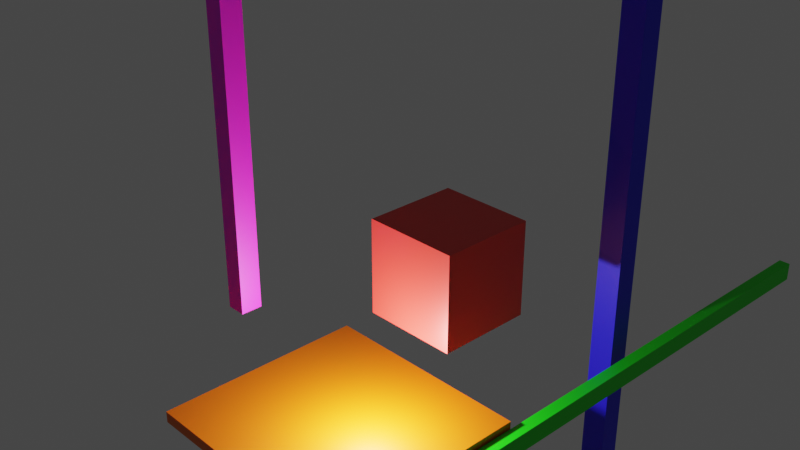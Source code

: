 # Source: SM_Deccer_Cubes_Colored.blend  (saved by Blender 3.0.42; exported with 4.5.12 LTS)
import bpy
from mathutils import Matrix  # noqa: F401  (used for matrix-valued properties, if any)

bpy.ops.wm.read_factory_settings(use_empty=True)
scene = bpy.context.scene
scene.name = 'Scene'

# ---- collections
col_collection = bpy.data.collections.new('Collection'); scene.collection.children.link(col_collection)

# ---- materials (node trees are filled in below, after node groups)
mat_material = bpy.data.materials.new('Material')
mat_material.alpha_threshold = 0.0
mat_material.use_transparent_shadow = False
mat_material.line_color = (0.0, 0.0, 0.0, 1.0)
mat_material_001 = bpy.data.materials.new('Material.001')
mat_material_001.use_transparent_shadow = False
mat_material_002 = bpy.data.materials.new('Material.002')
mat_material_002.use_transparent_shadow = False
mat_material_003 = bpy.data.materials.new('Material.003')
mat_material_003.use_transparent_shadow = False
mat_material_004 = bpy.data.materials.new('Material.004')
mat_material_004.use_transparent_shadow = False

# ---- material node trees
mat_material.use_nodes = True; mat_material.node_tree.nodes.clear()
_N = mat_material.node_tree.nodes; _L = mat_material.node_tree.links
n0 = _N.new('ShaderNodeOutputMaterial'); n0.name = 'Material Output'; n0.location = (300, 300)
n1 = _N.new('ShaderNodeBsdfPrincipled'); n1.name = 'Principled BSDF'; n1.location = (10, 300)
n1.distribution = 'GGX'
n1.subsurface_method = 'RANDOM_WALK_SKIN'
n1.inputs[0].default_value = (0.8, 0.04217, 0.03079, 1.0)
n1.inputs[2].default_value = 0.4
n1.inputs[3].default_value = 1.45
n1.inputs[27].default_value = (0.0, 0.0, 0.0, 1.0)
n1.inputs[28].default_value = 1.0
_L.new(n1.outputs[0], n0.inputs[0])
n0.is_active_output = True
mat_material_001.use_nodes = True; mat_material_001.node_tree.nodes.clear()
_N = mat_material_001.node_tree.nodes; _L = mat_material_001.node_tree.links
n0 = _N.new('ShaderNodeBsdfPrincipled'); n0.name = 'Principled BSDF'; n0.location = (10, 300)
n0.distribution = 'GGX'
n0.subsurface_method = 'RANDOM_WALK_SKIN'
n0.inputs[0].default_value = (0.008597, 0.8, 0.005779, 1.0)
n0.inputs[3].default_value = 1.45
n0.inputs[27].default_value = (0.0, 0.0, 0.0, 1.0)
n0.inputs[28].default_value = 1.0
n1 = _N.new('ShaderNodeOutputMaterial'); n1.name = 'Material Output'; n1.location = (300, 300)
_L.new(n0.outputs[0], n1.inputs[0])
n1.is_active_output = True
mat_material_002.use_nodes = True; mat_material_002.node_tree.nodes.clear()
_N = mat_material_002.node_tree.nodes; _L = mat_material_002.node_tree.links
n0 = _N.new('ShaderNodeBsdfPrincipled'); n0.name = 'Principled BSDF'; n0.location = (10, 300)
n0.distribution = 'GGX'
n0.subsurface_method = 'RANDOM_WALK_SKIN'
n0.inputs[0].default_value = (0.02013, 0.01136, 0.8, 1.0)
n0.inputs[3].default_value = 1.45
n0.inputs[27].default_value = (0.0, 0.0, 0.0, 1.0)
n0.inputs[28].default_value = 1.0
n1 = _N.new('ShaderNodeOutputMaterial'); n1.name = 'Material Output'; n1.location = (300, 300)
_L.new(n0.outputs[0], n1.inputs[0])
n1.is_active_output = True
mat_material_003.use_nodes = True; mat_material_003.node_tree.nodes.clear()
_N = mat_material_003.node_tree.nodes; _L = mat_material_003.node_tree.links
n0 = _N.new('ShaderNodeBsdfPrincipled'); n0.name = 'Principled BSDF'; n0.location = (10, 300)
n0.distribution = 'GGX'
n0.subsurface_method = 'RANDOM_WALK_SKIN'
n0.inputs[0].default_value = (0.8, 0.005564, 0.7759, 1.0)
n0.inputs[3].default_value = 1.45
n0.inputs[27].default_value = (0.0, 0.0, 0.0, 1.0)
n0.inputs[28].default_value = 1.0
n1 = _N.new('ShaderNodeOutputMaterial'); n1.name = 'Material Output'; n1.location = (300, 300)
_L.new(n0.outputs[0], n1.inputs[0])
n1.is_active_output = True
mat_material_004.use_nodes = True; mat_material_004.node_tree.nodes.clear()
_N = mat_material_004.node_tree.nodes; _L = mat_material_004.node_tree.links
n0 = _N.new('ShaderNodeBsdfPrincipled'); n0.name = 'Principled BSDF'; n0.location = (10, 300)
n0.distribution = 'GGX'
n0.subsurface_method = 'RANDOM_WALK_SKIN'
n0.inputs[0].default_value = (0.8, 0.1423, 0.00141, 1.0)
n0.inputs[3].default_value = 1.45
n0.inputs[27].default_value = (0.0, 0.0, 0.0, 1.0)
n0.inputs[28].default_value = 1.0
n1 = _N.new('ShaderNodeOutputMaterial'); n1.name = 'Material Output'; n1.location = (300, 300)
_L.new(n0.outputs[0], n1.inputs[0])
n1.is_active_output = True

# ---- world
world_world = bpy.data.worlds.new('World'); scene.world = world_world
world_world.use_nodes = True; world_world.node_tree.nodes.clear()
_N = world_world.node_tree.nodes; _L = world_world.node_tree.links
n0 = _N.new('ShaderNodeOutputWorld'); n0.name = 'World Output'; n0.location = (300, 300)
n1 = _N.new('ShaderNodeBackground'); n1.name = 'Background'; n1.location = (10, 300)
n1.inputs[0].default_value = (0.05088, 0.05088, 0.05088, 1.0)
_L.new(n1.outputs[0], n0.inputs[0])
n0.is_active_output = True
world_world.color = (0.05088, 0.05088, 0.05088)
world_world.use_sun_shadow = False
world_world.sun_shadow_jitter_overblur = 0.0

# ---- cameras
cam_camera = bpy.data.cameras.new('Camera')
cam_camera.clip_end = 100.0
cam_camera.ortho_scale = 7.314

# ---- lights
light_light = bpy.data.lights.new('Light', 'POINT')
light_light.transmission_factor = 0.0
light_light.energy = 1000.0
light_light.shadow_soft_size = 0.1
light_light.shadow_maximum_resolution = 0.006
light_light.use_absolute_resolution = True

# ---- meshes
me_cube = bpy.data.meshes.new('Cube')
me_cube.from_pydata([(1.0, 1.0, 1.0), (1.0, 1.0, -1.0), (1.0, -1.0, 1.0), (1.0, -1.0, -1.0), (-1.0, 1.0, 1.0), (-1.0, 1.0, -1.0), (-1.0, -1.0, 1.0), (-1.0, -1.0, -1.0)], [], [(0, 4, 6, 2), (3, 2, 6, 7), (7, 6, 4, 5), (5, 1, 3, 7), (1, 0, 2, 3), (5, 4, 0, 1)])
_uv = me_cube.uv_layers.new(name='UVMap')
_uv.uv.foreach_set('vector', [0.625, 0.5, 0.875, 0.5, 0.875, 0.75, 0.625, 0.75, 0.375, 0.75, 0.625, 0.75, 0.625, 1.0, 0.375, 1.0, 0.375, 0.0, 0.625, 0.0, 0.625, 0.25, 0.375, 0.25, 0.125, 0.5, 0.375, 0.5, 0.375, 0.75, 0.125, 0.75, 0.375, 0.5, 0.625, 0.5, 0.625, 0.75, 0.375, 0.75, 0.375, 0.25, 0.625, 0.25, 0.625, 0.5, 0.375, 0.5])
me_cube.materials.append(mat_material)
me_cube.materials.append(mat_material_001)
me_cube.use_remesh_preserve_volume = False
me_cube.use_remesh_preserve_attributes = False
me_cube.use_mirror_vertex_groups = False
me_cube.update()
me_cube_001 = bpy.data.meshes.new('Cube.001')
me_cube_001.from_pydata([(1.0, 1.0, 1.0), (1.0, 1.0, -1.0), (1.0, -1.0, 1.0), (1.0, -1.0, -1.0), (-1.0, 1.0, 1.0), (-1.0, 1.0, -1.0), (-1.0, -1.0, 1.0), (-1.0, -1.0, -1.0)], [], [(0, 4, 6, 2), (3, 2, 6, 7), (7, 6, 4, 5), (5, 1, 3, 7), (1, 0, 2, 3), (5, 4, 0, 1)])
_uv = me_cube_001.uv_layers.new(name='UVMap')
_uv.uv.foreach_set('vector', [0.625, 0.5, 0.875, 0.5, 0.875, 0.75, 0.625, 0.75, 0.375, 0.75, 0.625, 0.75, 0.625, 1.0, 0.375, 1.0, 0.375, 0.0, 0.625, 0.0, 0.625, 0.25, 0.375, 0.25, 0.125, 0.5, 0.375, 0.5, 0.375, 0.75, 0.125, 0.75, 0.375, 0.5, 0.625, 0.5, 0.625, 0.75, 0.375, 0.75, 0.375, 0.25, 0.625, 0.25, 0.625, 0.5, 0.375, 0.5])
me_cube_001.materials.append(mat_material_001)
me_cube_001.use_remesh_preserve_volume = False
me_cube_001.use_remesh_preserve_attributes = False
me_cube_001.use_mirror_vertex_groups = False
me_cube_001.update()
me_cube_002 = bpy.data.meshes.new('Cube.002')
me_cube_002.from_pydata([(1.0, 1.0, 1.0), (1.0, 1.0, -1.0), (1.0, -1.0, 1.0), (1.0, -1.0, -1.0), (-1.0, 1.0, 1.0), (-1.0, 1.0, -1.0), (-1.0, -1.0, 1.0), (-1.0, -1.0, -1.0)], [], [(0, 4, 6, 2), (3, 2, 6, 7), (7, 6, 4, 5), (5, 1, 3, 7), (1, 0, 2, 3), (5, 4, 0, 1)])
_uv = me_cube_002.uv_layers.new(name='UVMap')
_uv.uv.foreach_set('vector', [0.625, 0.5, 0.875, 0.5, 0.875, 0.75, 0.625, 0.75, 0.375, 0.75, 0.625, 0.75, 0.625, 1.0, 0.375, 1.0, 0.375, 0.0, 0.625, 0.0, 0.625, 0.25, 0.375, 0.25, 0.125, 0.5, 0.375, 0.5, 0.375, 0.75, 0.125, 0.75, 0.375, 0.5, 0.625, 0.5, 0.625, 0.75, 0.375, 0.75, 0.375, 0.25, 0.625, 0.25, 0.625, 0.5, 0.375, 0.5])
me_cube_002.materials.append(mat_material_002)
me_cube_002.use_remesh_preserve_volume = False
me_cube_002.use_remesh_preserve_attributes = False
me_cube_002.use_mirror_vertex_groups = False
me_cube_002.update()
me_cube_003 = bpy.data.meshes.new('Cube.003')
me_cube_003.from_pydata([(1.0, 1.0, 1.0), (1.0, 1.0, -1.0), (1.0, -1.0, 1.0), (1.0, -1.0, -1.0), (-1.0, 1.0, 1.0), (-1.0, 1.0, -1.0), (-1.0, -1.0, 1.0), (-1.0, -1.0, -1.0)], [], [(0, 4, 6, 2), (3, 2, 6, 7), (7, 6, 4, 5), (5, 1, 3, 7), (1, 0, 2, 3), (5, 4, 0, 1)])
_uv = me_cube_003.uv_layers.new(name='UVMap')
_uv.uv.foreach_set('vector', [0.625, 0.5, 0.875, 0.5, 0.875, 0.75, 0.625, 0.75, 0.375, 0.75, 0.625, 0.75, 0.625, 1.0, 0.375, 1.0, 0.375, 0.0, 0.625, 0.0, 0.625, 0.25, 0.375, 0.25, 0.125, 0.5, 0.375, 0.5, 0.375, 0.75, 0.125, 0.75, 0.375, 0.5, 0.625, 0.5, 0.625, 0.75, 0.375, 0.75, 0.375, 0.25, 0.625, 0.25, 0.625, 0.5, 0.375, 0.5])
me_cube_003.materials.append(mat_material_003)
me_cube_003.use_remesh_preserve_volume = False
me_cube_003.use_remesh_preserve_attributes = False
me_cube_003.use_mirror_vertex_groups = False
me_cube_003.update()
me_cube_004 = bpy.data.meshes.new('Cube.004')
me_cube_004.from_pydata([(1.0, 1.0, 1.0), (1.0, 1.0, -1.0), (1.0, -1.0, 1.0), (1.0, -1.0, -1.0), (-1.0, 1.0, 1.0), (-1.0, 1.0, -1.0), (-1.0, -1.0, 1.0), (-1.0, -1.0, -1.0)], [], [(0, 4, 6, 2), (3, 2, 6, 7), (7, 6, 4, 5), (5, 1, 3, 7), (1, 0, 2, 3), (5, 4, 0, 1)])
_uv = me_cube_004.uv_layers.new(name='UVMap')
_uv.uv.foreach_set('vector', [0.625, 0.5, 0.875, 0.5, 0.875, 0.75, 0.625, 0.75, 0.375, 0.75, 0.625, 0.75, 0.625, 1.0, 0.375, 1.0, 0.375, 0.0, 0.625, 0.0, 0.625, 0.25, 0.375, 0.25, 0.125, 0.5, 0.375, 0.5, 0.375, 0.75, 0.125, 0.75, 0.375, 0.5, 0.625, 0.5, 0.625, 0.75, 0.375, 0.75, 0.375, 0.25, 0.625, 0.25, 0.625, 0.5, 0.375, 0.5])
me_cube_004.materials.append(mat_material_004)
me_cube_004.use_remesh_preserve_volume = False
me_cube_004.use_remesh_preserve_attributes = False
me_cube_004.use_mirror_vertex_groups = False
me_cube_004.update()

# ---- objects
ob_cube = bpy.data.objects.new('Cube', me_cube)
ob_light = bpy.data.objects.new('Light', light_light)
ob_camera = bpy.data.objects.new('Camera', cam_camera)
ob_cube_001 = bpy.data.objects.new('Cube.001', me_cube_001)
ob_cube_002 = bpy.data.objects.new('Cube.002', me_cube_002)
ob_cube_003 = bpy.data.objects.new('Cube.003', me_cube_003)
ob_cube_004 = bpy.data.objects.new('Cube.004', me_cube_004)

# ---- transforms, parenting, visibility, modifiers, constraints
ob_cube.location = (0.0, 0.0, 0.0)
ob_cube.lock_rotations_4d = False
ob_cube.empty_display_type = 'ARROWS'
ob_cube.lineart.crease_threshold = 0.0
ob_light.location = (0.4698, -2.413, -1.349)
ob_light.rotation_euler = (0.6503, 0.05522, 1.866)
ob_light.lock_rotations_4d = False
ob_light.empty_display_type = 'ARROWS'
ob_light.color = (0.0, 0.0, 0.0, 0.0)
ob_light.lineart.crease_threshold = 0.0
ob_camera.location = (12.7, -13.2, 10.0)
ob_camera.rotation_euler = (1.109, 0.0, 0.8149)
ob_camera.lock_rotations_4d = False
ob_camera.empty_display_type = 'ARROWS'
ob_camera.color = (0.0, 0.0, 0.0, 0.0)
ob_camera.display_type = 'WIRE'
ob_camera.lineart.crease_threshold = 0.0
ob_cube_001.parent = ob_cube
ob_cube_001.location = (1.999, 1.038, -2.83)
ob_cube_001.scale = (0.13, 8.48, 0.21)
ob_cube_001.lock_rotations_4d = False
ob_cube_001.empty_display_type = 'ARROWS'
ob_cube_001.lineart.crease_threshold = 0.0
ob_cube_002.parent = ob_cube
ob_cube_002.location = (1.196, 3.726, 0.8253)
ob_cube_002.scale = (0.27, 0.25, 8.15)
ob_cube_002.lock_rotations_4d = False
ob_cube_002.empty_display_type = 'ARROWS'
ob_cube_002.lineart.crease_threshold = 0.0
ob_cube_003.parent = ob_cube
ob_cube_003.location = (-2.572, -2.836, 2.423)
ob_cube_003.scale = (0.2, 0.22, 3.22)
ob_cube_003.lock_rotations_4d = False
ob_cube_003.empty_display_type = 'ARROWS'
ob_cube_003.lineart.crease_threshold = 0.0
ob_cube_004.parent = ob_cube
ob_cube_004.location = (-0.5066, -2.364, -2.612)
ob_cube_004.scale = (2.33, 2.25, 0.12)
ob_cube_004.lock_rotations_4d = False
ob_cube_004.empty_display_type = 'ARROWS'
ob_cube_004.lineart.crease_threshold = 0.0

# ---- collection membership
col_collection.objects.link(ob_cube)
col_collection.objects.link(ob_light)
col_collection.objects.link(ob_camera)
col_collection.objects.link(ob_cube_001)
col_collection.objects.link(ob_cube_002)
col_collection.objects.link(ob_cube_003)
col_collection.objects.link(ob_cube_004)

# ---- scene / render settings (as saved in the file)
scene.camera = ob_camera
scene.frame_start = 1; scene.frame_end = 250; scene.frame_set(1)
scene.render.engine = 'BLENDER_EEVEE_NEXT'
scene.cycles.sampling_pattern = 'TABULATED_SOBOL'
scene.cycles.use_light_tree = False
scene.view_settings.view_transform = 'Filmic'
bpy.context.view_layer.update()
